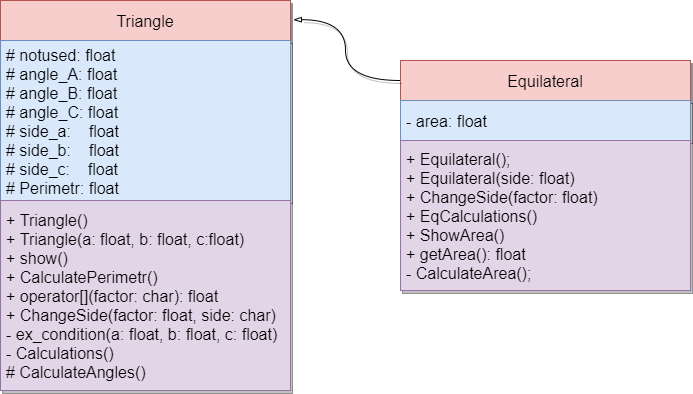

The diagram above was exported from draw.io. Its source (the exported page's mxGraphModel, read from the mxfile embedded in the PNG):
<mxGraphModel dx="1150" dy="649" grid="1" gridSize="10" guides="1" tooltips="1" connect="1" arrows="1" fold="1" page="1" pageScale="1" pageWidth="827" pageHeight="1169" math="0" shadow="0">
  <root>
    <mxCell id="WIyWlLk6GJQsqaUBKTNV-0" />
    <mxCell id="WIyWlLk6GJQsqaUBKTNV-1" parent="WIyWlLk6GJQsqaUBKTNV-0" />
    <mxCell id="X8eEn9961qmiEZBUdaZ5-4" value="Triangle" style="swimlane;fontSize=16;fontStyle=0;startSize=40;shadow=1;sketch=0;" vertex="1" parent="WIyWlLk6GJQsqaUBKTNV-1">
      <mxGeometry x="70" y="40" width="290" height="390" as="geometry" />
    </mxCell>
    <mxCell id="X8eEn9961qmiEZBUdaZ5-0" value="Triangle" style="swimlane;fontStyle=0;childLayout=stackLayout;horizontal=1;startSize=40;horizontalStack=0;resizeParent=1;resizeParentMax=0;resizeLast=0;collapsible=1;marginBottom=0;fontSize=16;fillColor=#f8cecc;strokeColor=#b85450;shadow=1;sketch=0;" vertex="1" parent="X8eEn9961qmiEZBUdaZ5-4">
      <mxGeometry width="290" height="200" as="geometry">
        <mxRectangle width="90" height="40" as="alternateBounds" />
      </mxGeometry>
    </mxCell>
    <mxCell id="X8eEn9961qmiEZBUdaZ5-3" value="# notused: float&#10;# angle_A: float&#10;# angle_B: float&#10;# angle_C: float&#10;# side_a:    float&#10;# side_b:    float&#10;# side_c:    float&#10;# Perimetr: float" style="text;strokeColor=#6c8ebf;fillColor=#dae8fc;align=left;verticalAlign=middle;spacingLeft=4;spacingRight=4;overflow=hidden;points=[[0,0.5],[1,0.5]];portConstraint=eastwest;rotatable=0;fontSize=16;shadow=1;sketch=0;" vertex="1" parent="X8eEn9961qmiEZBUdaZ5-0">
      <mxGeometry y="40" width="290" height="160" as="geometry" />
    </mxCell>
    <mxCell id="X8eEn9961qmiEZBUdaZ5-6" value="+ Triangle()&#10;+ Triangle(a: float, b: float, c:float)&#10;+ show()&#10;+ CalculatePerimetr()&#10;+ operator[](factor: char): float&#10;+ ChangeSide(factor: float, side: char)&#10;- ex_condition(a: float, b: float, c: float)&#10;- Calculations()&#10;# CalculateAngles()" style="text;strokeColor=#9673a6;fillColor=#e1d5e7;align=left;verticalAlign=middle;spacingLeft=4;spacingRight=4;overflow=hidden;points=[[0,0.5],[1,0.5]];portConstraint=eastwest;rotatable=0;fontSize=16;shadow=1;sketch=0;" vertex="1" parent="X8eEn9961qmiEZBUdaZ5-4">
      <mxGeometry y="200" width="290" height="190" as="geometry" />
    </mxCell>
    <mxCell id="X8eEn9961qmiEZBUdaZ5-7" value="Triangle" style="swimlane;fontSize=16;fontStyle=0;startSize=40;shadow=1;sketch=0;" vertex="1" parent="WIyWlLk6GJQsqaUBKTNV-1">
      <mxGeometry x="470" y="100" width="290" height="230" as="geometry" />
    </mxCell>
    <mxCell id="X8eEn9961qmiEZBUdaZ5-8" value="Equilateral" style="swimlane;fontStyle=0;childLayout=stackLayout;horizontal=1;startSize=40;horizontalStack=0;resizeParent=1;resizeParentMax=0;resizeLast=0;collapsible=1;marginBottom=0;fontSize=16;fillColor=#f8cecc;strokeColor=#b85450;shadow=1;sketch=0;" vertex="1" parent="X8eEn9961qmiEZBUdaZ5-7">
      <mxGeometry width="290" height="80" as="geometry">
        <mxRectangle width="90" height="40" as="alternateBounds" />
      </mxGeometry>
    </mxCell>
    <mxCell id="X8eEn9961qmiEZBUdaZ5-9" value="- area: float" style="text;strokeColor=#6c8ebf;fillColor=#dae8fc;align=left;verticalAlign=middle;spacingLeft=4;spacingRight=4;overflow=hidden;points=[[0,0.5],[1,0.5]];portConstraint=eastwest;rotatable=0;fontSize=16;shadow=1;sketch=0;" vertex="1" parent="X8eEn9961qmiEZBUdaZ5-8">
      <mxGeometry y="40" width="290" height="40" as="geometry" />
    </mxCell>
    <mxCell id="X8eEn9961qmiEZBUdaZ5-10" value="+ Equilateral();&#10;+ Equilateral(side: float)&#10;+ ChangeSide(factor: float)&#10;+ EqCalculations()&#10;+ ShowArea()&#10;+ getArea(): float&#10;- CalculateArea();" style="text;strokeColor=#9673a6;fillColor=#e1d5e7;align=left;verticalAlign=middle;spacingLeft=4;spacingRight=4;overflow=hidden;points=[[0,0.5],[1,0.5]];portConstraint=eastwest;rotatable=0;fontSize=16;shadow=1;sketch=0;" vertex="1" parent="X8eEn9961qmiEZBUdaZ5-7">
      <mxGeometry y="80" width="290" height="150" as="geometry" />
    </mxCell>
    <mxCell id="X8eEn9961qmiEZBUdaZ5-11" style="edgeStyle=orthogonalEdgeStyle;orthogonalLoop=1;jettySize=auto;html=1;exitX=0;exitY=0.25;exitDx=0;exitDy=0;entryX=1.01;entryY=0.096;entryDx=0;entryDy=0;entryPerimeter=0;strokeColor=default;curved=1;sketch=0;shadow=1;endArrow=blockThin;endFill=0;" edge="1" parent="WIyWlLk6GJQsqaUBKTNV-1" source="X8eEn9961qmiEZBUdaZ5-8" target="X8eEn9961qmiEZBUdaZ5-0">
      <mxGeometry relative="1" as="geometry" />
    </mxCell>
  </root>
</mxGraphModel>